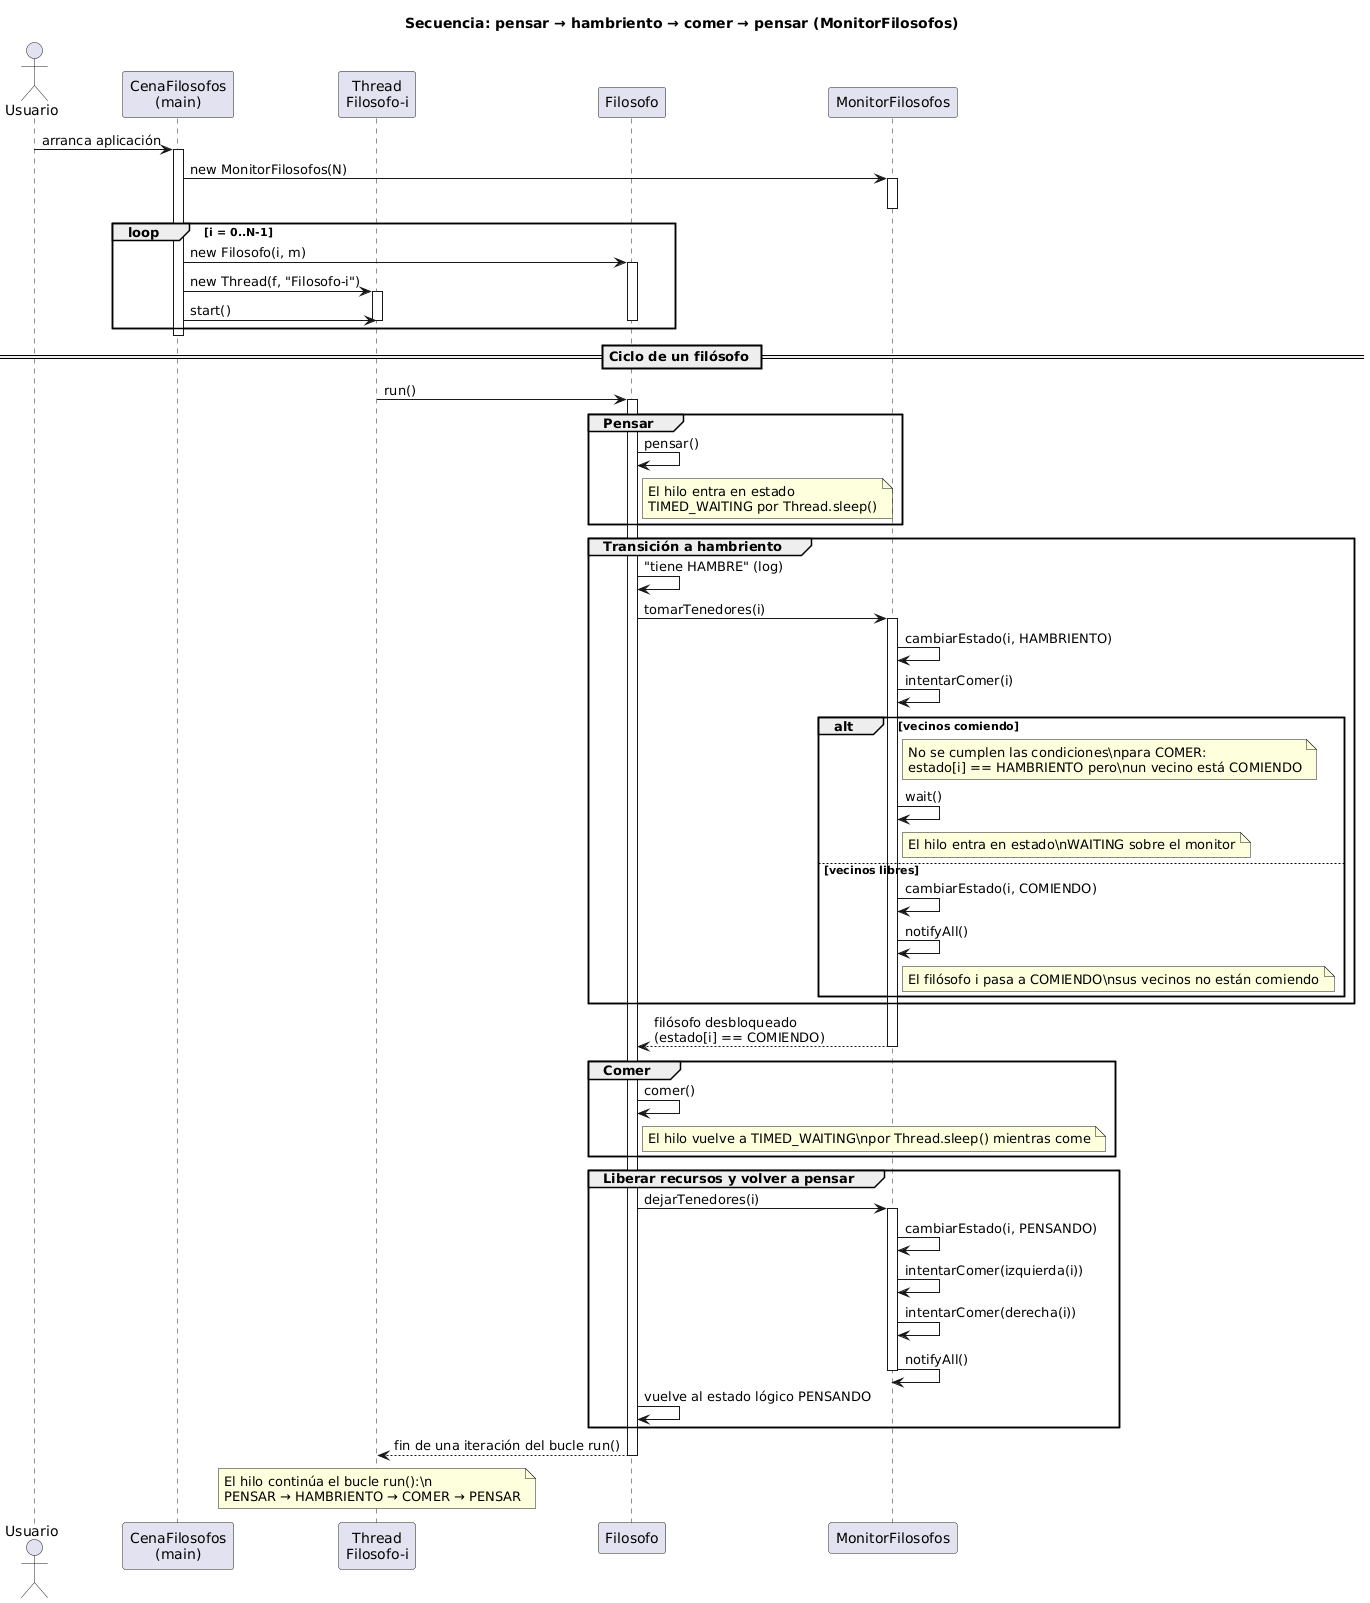

The diagram above was rendered by PlantUML. Its source (embedded in the PNG):
@startuml
title Secuencia: pensar → hambriento → comer → pensar (MonitorFilosofos)

actor Usuario as u
participant "CenaFilosofos\n(main)" as main
participant "Thread\nFilosofo-i" as t
participant "Filosofo" as f
participant "MonitorFilosofos" as m

u -> main : arranca aplicación
activate main

main -> m : new MonitorFilosofos(N)
activate m
deactivate m

loop i = 0..N-1
    main -> f : new Filosofo(i, m)
    activate f
    main -> t : new Thread(f, "Filosofo-i")
    activate t
    main -> t : start()
    deactivate t
    deactivate f
end

deactivate main

== Ciclo de un filósofo ==

t -> f : run()
activate f

group Pensar
    f -> f : pensar()
    note right of f
      El hilo entra en estado
      TIMED_WAITING por Thread.sleep()
    end note
end

group Transición a hambriento
    f -> f : "tiene HAMBRE" (log)
    f -> m : tomarTenedores(i)
    activate m

    m -> m : cambiarEstado(i, HAMBRIENTO)
    m -> m : intentarComer(i)

    alt vecinos comiendo
        note right of m
          No se cumplen las condiciones\npara COMER:
          estado[i] == HAMBRIENTO pero\nun vecino está COMIENDO
        end note
        m -> m : wait()
        note right of m
          El hilo entra en estado\nWAITING sobre el monitor
        end note
    else vecinos libres
        m -> m : cambiarEstado(i, COMIENDO)
        m -> m : notifyAll()
        note right of m
          El filósofo i pasa a COMIENDO\nsus vecinos no están comiendo
        end note
    end
end

m --> f : filósofo desbloqueado\n(estado[i] == COMIENDO)
deactivate m

group Comer
    f -> f : comer()
    note right of f
      El hilo vuelve a TIMED_WAITING\npor Thread.sleep() mientras come
    end note
end

group Liberar recursos y volver a pensar
    f -> m : dejarTenedores(i)
    activate m
    m -> m : cambiarEstado(i, PENSANDO)
    m -> m : intentarComer(izquierda(i))
    m -> m : intentarComer(derecha(i))
    m -> m : notifyAll()
    deactivate m

    f -> f : vuelve al estado lógico PENSANDO
end

f --> t : fin de una iteración del bucle run()
deactivate f

note over t
  El hilo continúa el bucle run():\n
  PENSAR → HAMBRIENTO → COMER → PENSAR
end note
@enduml